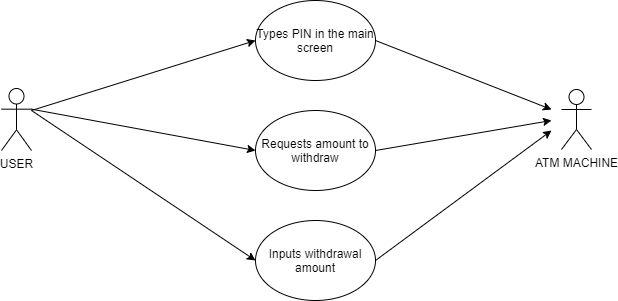

The diagram above was exported from draw.io. Its source (the exported page's mxGraphModel, read from the mxfile embedded in the PNG):
<mxGraphModel dx="1038" dy="477" grid="1" gridSize="10" guides="1" tooltips="1" connect="1" arrows="1" fold="1" page="1" pageScale="1" pageWidth="827" pageHeight="1169" math="0" shadow="0">
  <root>
    <mxCell id="WIyWlLk6GJQsqaUBKTNV-0" />
    <mxCell id="WIyWlLk6GJQsqaUBKTNV-1" parent="WIyWlLk6GJQsqaUBKTNV-0" />
    <object label="USER" USER="" id="BH-uWIehv3HfpJZOl0r6-0">
      <mxCell style="shape=umlActor;verticalLabelPosition=bottom;verticalAlign=top;html=1;outlineConnect=0;" parent="WIyWlLk6GJQsqaUBKTNV-1" vertex="1">
        <mxGeometry x="100" y="258" width="30" height="62" as="geometry" />
      </mxCell>
    </object>
    <mxCell id="BH-uWIehv3HfpJZOl0r6-1" value="ATM MACHINE" style="shape=umlActor;verticalLabelPosition=bottom;verticalAlign=top;html=1;outlineConnect=0;" parent="WIyWlLk6GJQsqaUBKTNV-1" vertex="1">
      <mxGeometry x="660" y="259" width="30" height="60" as="geometry" />
    </mxCell>
    <mxCell id="BH-uWIehv3HfpJZOl0r6-4" value="Types PIN in the main screen" style="ellipse;whiteSpace=wrap;html=1;" parent="WIyWlLk6GJQsqaUBKTNV-1" vertex="1">
      <mxGeometry x="354" y="170" width="120" height="80" as="geometry" />
    </mxCell>
    <mxCell id="BH-uWIehv3HfpJZOl0r6-5" value="Requests amount to withdraw" style="ellipse;whiteSpace=wrap;html=1;" parent="WIyWlLk6GJQsqaUBKTNV-1" vertex="1">
      <mxGeometry x="354" y="280" width="120" height="80" as="geometry" />
    </mxCell>
    <mxCell id="BH-uWIehv3HfpJZOl0r6-6" value="Inputs withdrawal amount" style="ellipse;whiteSpace=wrap;html=1;" parent="WIyWlLk6GJQsqaUBKTNV-1" vertex="1">
      <mxGeometry x="354" y="390" width="120" height="80" as="geometry" />
    </mxCell>
    <mxCell id="cX7qLAxIIPLC6GzeY0lN-1" value="" style="endArrow=classic;html=1;entryX=0;entryY=0.5;entryDx=0;entryDy=0;" edge="1" parent="WIyWlLk6GJQsqaUBKTNV-1" target="BH-uWIehv3HfpJZOl0r6-4">
      <mxGeometry width="50" height="50" relative="1" as="geometry">
        <mxPoint x="130" y="280" as="sourcePoint" />
        <mxPoint x="180" y="230" as="targetPoint" />
      </mxGeometry>
    </mxCell>
    <mxCell id="cX7qLAxIIPLC6GzeY0lN-2" value="" style="endArrow=classic;html=1;entryX=0;entryY=0.5;entryDx=0;entryDy=0;exitX=1;exitY=0.3333333333333333;exitDx=0;exitDy=0;exitPerimeter=0;" edge="1" parent="WIyWlLk6GJQsqaUBKTNV-1" source="BH-uWIehv3HfpJZOl0r6-0" target="BH-uWIehv3HfpJZOl0r6-5">
      <mxGeometry width="50" height="50" relative="1" as="geometry">
        <mxPoint x="140" y="280" as="sourcePoint" />
        <mxPoint x="364" y="220" as="targetPoint" />
      </mxGeometry>
    </mxCell>
    <mxCell id="cX7qLAxIIPLC6GzeY0lN-3" value="" style="endArrow=classic;html=1;entryX=0;entryY=0.5;entryDx=0;entryDy=0;" edge="1" parent="WIyWlLk6GJQsqaUBKTNV-1" target="BH-uWIehv3HfpJZOl0r6-6">
      <mxGeometry width="50" height="50" relative="1" as="geometry">
        <mxPoint x="130" y="280" as="sourcePoint" />
        <mxPoint x="374" y="230" as="targetPoint" />
      </mxGeometry>
    </mxCell>
    <mxCell id="cX7qLAxIIPLC6GzeY0lN-4" value="" style="endArrow=classic;html=1;" edge="1" parent="WIyWlLk6GJQsqaUBKTNV-1">
      <mxGeometry width="50" height="50" relative="1" as="geometry">
        <mxPoint x="474" y="210" as="sourcePoint" />
        <mxPoint x="650" y="279" as="targetPoint" />
      </mxGeometry>
    </mxCell>
    <mxCell id="cX7qLAxIIPLC6GzeY0lN-5" value="" style="endArrow=classic;html=1;exitX=1;exitY=0.5;exitDx=0;exitDy=0;" edge="1" parent="WIyWlLk6GJQsqaUBKTNV-1" source="BH-uWIehv3HfpJZOl0r6-5">
      <mxGeometry width="50" height="50" relative="1" as="geometry">
        <mxPoint x="484" y="220" as="sourcePoint" />
        <mxPoint x="650" y="290" as="targetPoint" />
      </mxGeometry>
    </mxCell>
    <mxCell id="cX7qLAxIIPLC6GzeY0lN-6" value="" style="endArrow=classic;html=1;exitX=1;exitY=0.5;exitDx=0;exitDy=0;" edge="1" parent="WIyWlLk6GJQsqaUBKTNV-1" source="BH-uWIehv3HfpJZOl0r6-6">
      <mxGeometry width="50" height="50" relative="1" as="geometry">
        <mxPoint x="494" y="230" as="sourcePoint" />
        <mxPoint x="650" y="300" as="targetPoint" />
      </mxGeometry>
    </mxCell>
  </root>
</mxGraphModel>